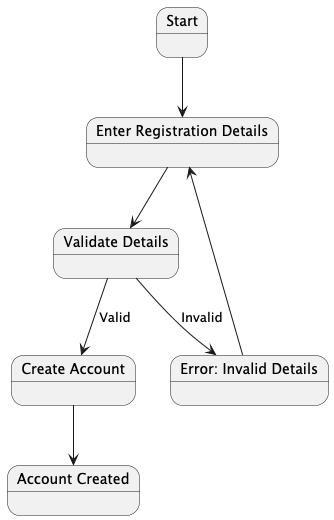

The diagram above was rendered by PlantUML. Its source (embedded in the PNG):
@startuml
state "Start" as start
state "Enter Registration Details" as enterDetails
state "Validate Details" as validateDetails
state "Create Account" as createAccount
state "Account Created" as accountCreated
state "Error: Invalid Details" as error

start --> enterDetails
enterDetails --> validateDetails
validateDetails --> createAccount : Valid
validateDetails --> error : Invalid
createAccount --> accountCreated
error --> enterDetails
@enduml